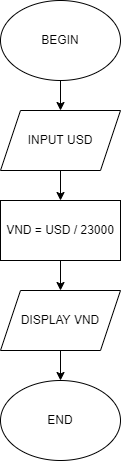

The diagram above was exported from draw.io. Its source (the exported page's mxGraphModel, read from the mxfile embedded in the PNG):
<mxGraphModel dx="1278" dy="571" grid="1" gridSize="10" guides="1" tooltips="1" connect="1" arrows="1" fold="1" page="1" pageScale="1" pageWidth="827" pageHeight="1169" math="0" shadow="0">
  <root>
    <mxCell id="0" />
    <mxCell id="1" parent="0" />
    <mxCell id="Ls0V6CcLYQC052l0obgG-6" style="edgeStyle=orthogonalEdgeStyle;rounded=0;orthogonalLoop=1;jettySize=auto;html=1;exitX=0.5;exitY=1;exitDx=0;exitDy=0;entryX=0.5;entryY=0;entryDx=0;entryDy=0;" edge="1" parent="1" source="Ls0V6CcLYQC052l0obgG-1" target="Ls0V6CcLYQC052l0obgG-3">
      <mxGeometry relative="1" as="geometry" />
    </mxCell>
    <mxCell id="Ls0V6CcLYQC052l0obgG-1" value="BEGIN" style="ellipse;whiteSpace=wrap;html=1;" vertex="1" parent="1">
      <mxGeometry x="354" width="120" height="80" as="geometry" />
    </mxCell>
    <mxCell id="Ls0V6CcLYQC052l0obgG-8" style="edgeStyle=orthogonalEdgeStyle;rounded=0;orthogonalLoop=1;jettySize=auto;html=1;exitX=0.5;exitY=1;exitDx=0;exitDy=0;entryX=0.5;entryY=0;entryDx=0;entryDy=0;" edge="1" parent="1" source="Ls0V6CcLYQC052l0obgG-2" target="Ls0V6CcLYQC052l0obgG-4">
      <mxGeometry relative="1" as="geometry" />
    </mxCell>
    <mxCell id="Ls0V6CcLYQC052l0obgG-2" value="VND = USD / 23000" style="rounded=0;whiteSpace=wrap;html=1;" vertex="1" parent="1">
      <mxGeometry x="354" y="200" width="120" height="60" as="geometry" />
    </mxCell>
    <mxCell id="Ls0V6CcLYQC052l0obgG-7" style="edgeStyle=orthogonalEdgeStyle;rounded=0;orthogonalLoop=1;jettySize=auto;html=1;exitX=0.5;exitY=1;exitDx=0;exitDy=0;entryX=0.5;entryY=0;entryDx=0;entryDy=0;" edge="1" parent="1" source="Ls0V6CcLYQC052l0obgG-3" target="Ls0V6CcLYQC052l0obgG-2">
      <mxGeometry relative="1" as="geometry" />
    </mxCell>
    <mxCell id="Ls0V6CcLYQC052l0obgG-3" value="INPUT USD" style="shape=parallelogram;perimeter=parallelogramPerimeter;whiteSpace=wrap;html=1;fixedSize=1;" vertex="1" parent="1">
      <mxGeometry x="354" y="110" width="120" height="60" as="geometry" />
    </mxCell>
    <mxCell id="Ls0V6CcLYQC052l0obgG-10" style="edgeStyle=orthogonalEdgeStyle;rounded=0;orthogonalLoop=1;jettySize=auto;html=1;exitX=0.5;exitY=1;exitDx=0;exitDy=0;entryX=0.5;entryY=0;entryDx=0;entryDy=0;" edge="1" parent="1" source="Ls0V6CcLYQC052l0obgG-4" target="Ls0V6CcLYQC052l0obgG-5">
      <mxGeometry relative="1" as="geometry" />
    </mxCell>
    <mxCell id="Ls0V6CcLYQC052l0obgG-4" value="DISPLAY VND" style="shape=parallelogram;perimeter=parallelogramPerimeter;whiteSpace=wrap;html=1;fixedSize=1;" vertex="1" parent="1">
      <mxGeometry x="354" y="290" width="120" height="60" as="geometry" />
    </mxCell>
    <mxCell id="Ls0V6CcLYQC052l0obgG-5" value="END" style="ellipse;whiteSpace=wrap;html=1;" vertex="1" parent="1">
      <mxGeometry x="354" y="380" width="120" height="80" as="geometry" />
    </mxCell>
  </root>
</mxGraphModel>